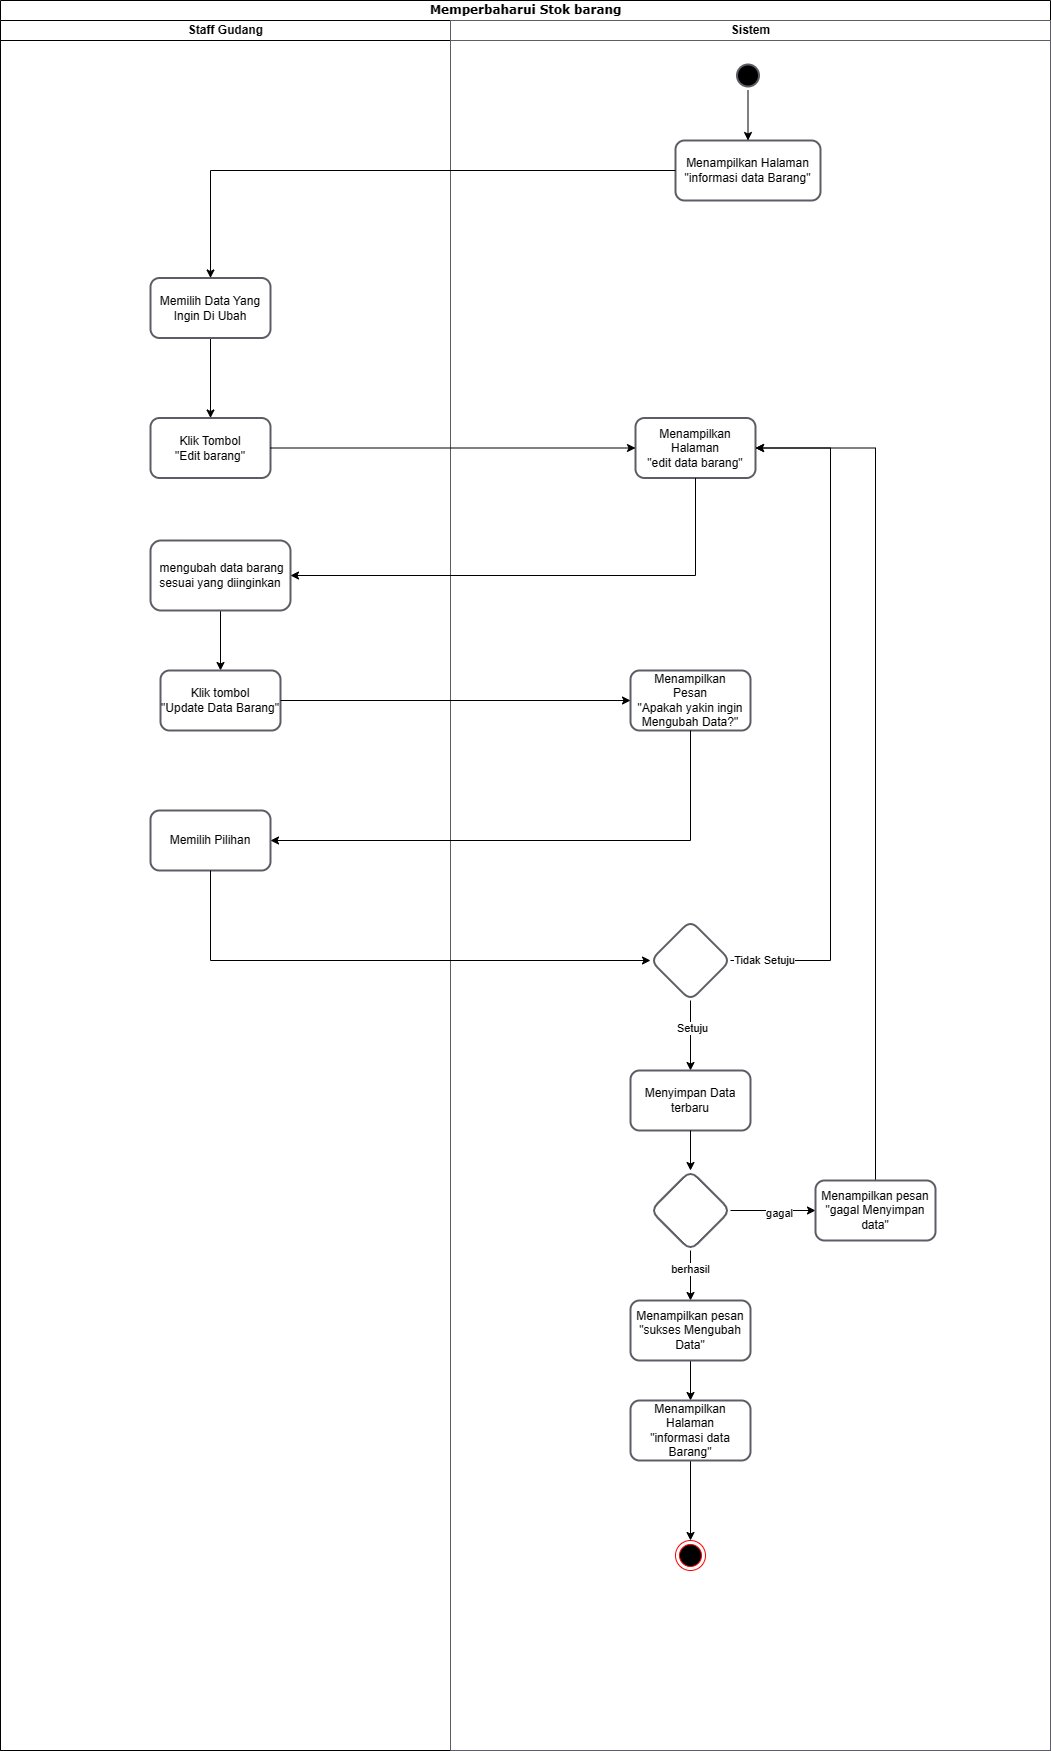

The diagram above was exported from draw.io. Its source (the exported page's mxGraphModel, read from the mxfile embedded in the PNG):
<mxGraphModel dx="2150" dy="-1083" grid="1" gridSize="10" guides="1" tooltips="1" connect="1" arrows="1" fold="1" page="1" pageScale="1" pageWidth="1169" pageHeight="827" math="0" shadow="0">
  <root>
    <mxCell id="0" />
    <mxCell id="1" parent="0" />
    <mxCell id="p1faI1oHN39H1Cn0wN1X-1" value="Memperbaharui Stok barang" style="swimlane;html=1;childLayout=stackLayout;startSize=20;rounded=0;shadow=0;comic=0;labelBackgroundColor=none;strokeWidth=1;fontFamily=Verdana;fontSize=12;align=center;" parent="1" vertex="1">
      <mxGeometry x="-1120" y="1680" width="1050" height="1750" as="geometry" />
    </mxCell>
    <mxCell id="p1faI1oHN39H1Cn0wN1X-2" value="Staff Gudang" style="swimlane;html=1;startSize=20;" parent="p1faI1oHN39H1Cn0wN1X-1" vertex="1">
      <mxGeometry y="20" width="450" height="1730" as="geometry" />
    </mxCell>
    <mxCell id="p1faI1oHN39H1Cn0wN1X-3" style="edgeStyle=orthogonalEdgeStyle;rounded=0;orthogonalLoop=1;jettySize=auto;html=1;entryX=0.5;entryY=0;entryDx=0;entryDy=0;" parent="p1faI1oHN39H1Cn0wN1X-2" source="p1faI1oHN39H1Cn0wN1X-4" target="p1faI1oHN39H1Cn0wN1X-5" edge="1">
      <mxGeometry relative="1" as="geometry" />
    </mxCell>
    <mxCell id="p1faI1oHN39H1Cn0wN1X-4" value="Memilih Data Yang Ingin Di Ubah" style="whiteSpace=wrap;html=1;fillColor=none;strokeColor=#5e5c64;strokeWidth=2;rounded=1;" parent="p1faI1oHN39H1Cn0wN1X-2" vertex="1">
      <mxGeometry x="150" y="257.5" width="120" height="60" as="geometry" />
    </mxCell>
    <mxCell id="p1faI1oHN39H1Cn0wN1X-5" value="&lt;div&gt;Klik Tombol &lt;br&gt;&lt;/div&gt;&lt;div&gt;&quot;Edit barang&quot;&lt;br&gt;&lt;/div&gt;" style="whiteSpace=wrap;html=1;fillColor=none;strokeColor=#5e5c64;strokeWidth=2;rounded=1;" parent="p1faI1oHN39H1Cn0wN1X-2" vertex="1">
      <mxGeometry x="150" y="397.5" width="120" height="60" as="geometry" />
    </mxCell>
    <mxCell id="p1faI1oHN39H1Cn0wN1X-6" value="Memilih Pilihan" style="whiteSpace=wrap;html=1;fillColor=none;strokeColor=#5e5c64;strokeWidth=2;rounded=1;" parent="p1faI1oHN39H1Cn0wN1X-2" vertex="1">
      <mxGeometry x="150" y="790" width="120" height="60" as="geometry" />
    </mxCell>
    <mxCell id="p1faI1oHN39H1Cn0wN1X-7" style="edgeStyle=orthogonalEdgeStyle;rounded=0;orthogonalLoop=1;jettySize=auto;html=1;entryX=0.5;entryY=0;entryDx=0;entryDy=0;" parent="p1faI1oHN39H1Cn0wN1X-2" source="p1faI1oHN39H1Cn0wN1X-8" target="p1faI1oHN39H1Cn0wN1X-9" edge="1">
      <mxGeometry relative="1" as="geometry" />
    </mxCell>
    <mxCell id="p1faI1oHN39H1Cn0wN1X-8" value="&amp;nbsp;mengubah data barang sesuai yang diinginkan" style="whiteSpace=wrap;html=1;fillColor=none;strokeColor=#5e5c64;strokeWidth=2;rounded=1;" parent="p1faI1oHN39H1Cn0wN1X-2" vertex="1">
      <mxGeometry x="150" y="520" width="140" height="70" as="geometry" />
    </mxCell>
    <mxCell id="p1faI1oHN39H1Cn0wN1X-9" value="Klik tombol &lt;br&gt;&quot;Update Data Barang&quot;" style="whiteSpace=wrap;html=1;fillColor=none;strokeColor=#5e5c64;strokeWidth=2;rounded=1;" parent="p1faI1oHN39H1Cn0wN1X-2" vertex="1">
      <mxGeometry x="160" y="650" width="120" height="60" as="geometry" />
    </mxCell>
    <mxCell id="p1faI1oHN39H1Cn0wN1X-10" value="Sistem" style="swimlane;html=1;startSize=20;strokeColor=#5e5c64;" parent="p1faI1oHN39H1Cn0wN1X-1" vertex="1">
      <mxGeometry x="450" y="20" width="600" height="1730" as="geometry">
        <mxRectangle x="660" y="20" width="40" height="970" as="alternateBounds" />
      </mxGeometry>
    </mxCell>
    <mxCell id="p1faI1oHN39H1Cn0wN1X-11" value="Menampilkan Halaman &lt;br&gt;&quot;edit data barang&quot;" style="whiteSpace=wrap;html=1;fillColor=none;strokeColor=#5e5c64;strokeWidth=2;rounded=1;" parent="p1faI1oHN39H1Cn0wN1X-10" vertex="1">
      <mxGeometry x="185" y="397.5" width="120" height="60" as="geometry" />
    </mxCell>
    <mxCell id="p1faI1oHN39H1Cn0wN1X-12" value="" style="edgeStyle=orthogonalEdgeStyle;rounded=0;orthogonalLoop=1;jettySize=auto;html=1;entryX=0.5;entryY=0;entryDx=0;entryDy=0;" parent="p1faI1oHN39H1Cn0wN1X-10" source="p1faI1oHN39H1Cn0wN1X-16" target="p1faI1oHN39H1Cn0wN1X-19" edge="1">
      <mxGeometry relative="1" as="geometry">
        <mxPoint x="240" y="1070" as="targetPoint" />
      </mxGeometry>
    </mxCell>
    <mxCell id="p1faI1oHN39H1Cn0wN1X-13" value="Setuju" style="edgeLabel;html=1;align=center;verticalAlign=middle;resizable=0;points=[];" parent="p1faI1oHN39H1Cn0wN1X-12" vertex="1" connectable="0">
      <mxGeometry x="-0.2211" y="1" relative="1" as="geometry">
        <mxPoint as="offset" />
      </mxGeometry>
    </mxCell>
    <mxCell id="p1faI1oHN39H1Cn0wN1X-14" style="edgeStyle=orthogonalEdgeStyle;rounded=0;orthogonalLoop=1;jettySize=auto;html=1;entryX=1;entryY=0.5;entryDx=0;entryDy=0;" parent="p1faI1oHN39H1Cn0wN1X-10" source="p1faI1oHN39H1Cn0wN1X-16" target="p1faI1oHN39H1Cn0wN1X-11" edge="1">
      <mxGeometry relative="1" as="geometry">
        <Array as="points">
          <mxPoint x="380" y="940" />
          <mxPoint x="380" y="428" />
        </Array>
      </mxGeometry>
    </mxCell>
    <mxCell id="p1faI1oHN39H1Cn0wN1X-15" value="Tidak Setuju" style="edgeLabel;html=1;align=center;verticalAlign=middle;resizable=0;points=[];" parent="p1faI1oHN39H1Cn0wN1X-14" vertex="1" connectable="0">
      <mxGeometry x="-0.9026" y="1" relative="1" as="geometry">
        <mxPoint as="offset" />
      </mxGeometry>
    </mxCell>
    <mxCell id="p1faI1oHN39H1Cn0wN1X-16" value="" style="rhombus;whiteSpace=wrap;html=1;fillColor=none;strokeColor=#5e5c64;strokeWidth=2;rounded=1;" parent="p1faI1oHN39H1Cn0wN1X-10" vertex="1">
      <mxGeometry x="200" y="900" width="80" height="80" as="geometry" />
    </mxCell>
    <mxCell id="p1faI1oHN39H1Cn0wN1X-17" value="" style="edgeStyle=orthogonalEdgeStyle;rounded=0;orthogonalLoop=1;jettySize=auto;html=1;" parent="p1faI1oHN39H1Cn0wN1X-10" source="p1faI1oHN39H1Cn0wN1X-26" target="p1faI1oHN39H1Cn0wN1X-21" edge="1">
      <mxGeometry relative="1" as="geometry" />
    </mxCell>
    <mxCell id="p1faI1oHN39H1Cn0wN1X-18" value="berhasil" style="edgeLabel;html=1;align=center;verticalAlign=middle;resizable=0;points=[];" parent="p1faI1oHN39H1Cn0wN1X-17" vertex="1" connectable="0">
      <mxGeometry x="-0.2613" y="-1" relative="1" as="geometry">
        <mxPoint as="offset" />
      </mxGeometry>
    </mxCell>
    <mxCell id="p1faI1oHN39H1Cn0wN1X-19" value="Menyimpan Data terbaru" style="whiteSpace=wrap;html=1;fillColor=none;strokeColor=#5e5c64;rounded=1;strokeWidth=2;" parent="p1faI1oHN39H1Cn0wN1X-10" vertex="1">
      <mxGeometry x="180" y="1050" width="120" height="60" as="geometry" />
    </mxCell>
    <mxCell id="p1faI1oHN39H1Cn0wN1X-20" style="edgeStyle=orthogonalEdgeStyle;rounded=0;orthogonalLoop=1;jettySize=auto;html=1;entryX=0.5;entryY=0;entryDx=0;entryDy=0;" parent="p1faI1oHN39H1Cn0wN1X-10" source="p1faI1oHN39H1Cn0wN1X-21" target="p1faI1oHN39H1Cn0wN1X-23" edge="1">
      <mxGeometry relative="1" as="geometry" />
    </mxCell>
    <mxCell id="p1faI1oHN39H1Cn0wN1X-21" value="Menampilkan pesan &quot;sukses Mengubah Data&quot;" style="rounded=1;whiteSpace=wrap;html=1;fillColor=none;strokeColor=#5e5c64;strokeWidth=2;" parent="p1faI1oHN39H1Cn0wN1X-10" vertex="1">
      <mxGeometry x="180" y="1280" width="120" height="60" as="geometry" />
    </mxCell>
    <mxCell id="p1faI1oHN39H1Cn0wN1X-22" style="edgeStyle=orthogonalEdgeStyle;rounded=0;orthogonalLoop=1;jettySize=auto;html=1;entryX=0.5;entryY=0;entryDx=0;entryDy=0;" parent="p1faI1oHN39H1Cn0wN1X-10" source="p1faI1oHN39H1Cn0wN1X-23" target="p1faI1oHN39H1Cn0wN1X-30" edge="1">
      <mxGeometry relative="1" as="geometry" />
    </mxCell>
    <mxCell id="p1faI1oHN39H1Cn0wN1X-23" value="Menampilkan Halaman &lt;br&gt;&quot;informasi data Barang&quot;" style="rounded=1;whiteSpace=wrap;html=1;fillColor=none;strokeColor=#5e5c64;strokeWidth=2;" parent="p1faI1oHN39H1Cn0wN1X-10" vertex="1">
      <mxGeometry x="180" y="1380" width="120" height="60" as="geometry" />
    </mxCell>
    <mxCell id="p1faI1oHN39H1Cn0wN1X-24" style="edgeStyle=orthogonalEdgeStyle;rounded=0;orthogonalLoop=1;jettySize=auto;html=1;entryX=0;entryY=0.5;entryDx=0;entryDy=0;" parent="p1faI1oHN39H1Cn0wN1X-10" source="p1faI1oHN39H1Cn0wN1X-26" target="p1faI1oHN39H1Cn0wN1X-29" edge="1">
      <mxGeometry relative="1" as="geometry">
        <Array as="points">
          <mxPoint x="320" y="1190" />
          <mxPoint x="320" y="1190" />
        </Array>
      </mxGeometry>
    </mxCell>
    <mxCell id="p1faI1oHN39H1Cn0wN1X-25" value="gagal" style="edgeLabel;html=1;align=center;verticalAlign=middle;resizable=0;points=[];" parent="p1faI1oHN39H1Cn0wN1X-24" vertex="1" connectable="0">
      <mxGeometry x="0.1316" y="-2" relative="1" as="geometry">
        <mxPoint as="offset" />
      </mxGeometry>
    </mxCell>
    <mxCell id="p1faI1oHN39H1Cn0wN1X-26" value="" style="rhombus;whiteSpace=wrap;html=1;fillColor=none;strokeColor=#5e5c64;strokeWidth=2;rounded=1;" parent="p1faI1oHN39H1Cn0wN1X-10" vertex="1">
      <mxGeometry x="200" y="1150" width="80" height="80" as="geometry" />
    </mxCell>
    <mxCell id="p1faI1oHN39H1Cn0wN1X-27" value="" style="edgeStyle=orthogonalEdgeStyle;rounded=0;orthogonalLoop=1;jettySize=auto;html=1;" parent="p1faI1oHN39H1Cn0wN1X-10" source="p1faI1oHN39H1Cn0wN1X-19" target="p1faI1oHN39H1Cn0wN1X-26" edge="1">
      <mxGeometry relative="1" as="geometry">
        <mxPoint x="1230" y="1170" as="sourcePoint" />
        <mxPoint x="1230" y="1340" as="targetPoint" />
      </mxGeometry>
    </mxCell>
    <mxCell id="p1faI1oHN39H1Cn0wN1X-28" style="edgeStyle=orthogonalEdgeStyle;rounded=0;orthogonalLoop=1;jettySize=auto;html=1;entryX=1;entryY=0.5;entryDx=0;entryDy=0;" parent="p1faI1oHN39H1Cn0wN1X-10" source="p1faI1oHN39H1Cn0wN1X-29" target="p1faI1oHN39H1Cn0wN1X-11" edge="1">
      <mxGeometry relative="1" as="geometry">
        <Array as="points">
          <mxPoint x="425" y="427" />
        </Array>
      </mxGeometry>
    </mxCell>
    <mxCell id="p1faI1oHN39H1Cn0wN1X-29" value="Menampilkan pesan &quot;gagal Menyimpan data&quot;" style="rounded=1;whiteSpace=wrap;html=1;fillColor=none;strokeColor=#5e5c64;strokeWidth=2;" parent="p1faI1oHN39H1Cn0wN1X-10" vertex="1">
      <mxGeometry x="365" y="1160" width="120" height="60" as="geometry" />
    </mxCell>
    <mxCell id="p1faI1oHN39H1Cn0wN1X-30" value="" style="ellipse;html=1;shape=endState;fillColor=#000000;strokeColor=#ff0000;" parent="p1faI1oHN39H1Cn0wN1X-10" vertex="1">
      <mxGeometry x="225" y="1520" width="30" height="30" as="geometry" />
    </mxCell>
    <mxCell id="p1faI1oHN39H1Cn0wN1X-31" value="Menampilkan Halaman &lt;br&gt;&quot;informasi data Barang&quot;" style="whiteSpace=wrap;html=1;fillColor=none;strokeColor=#5e5c64;strokeWidth=2;rounded=1;" parent="p1faI1oHN39H1Cn0wN1X-10" vertex="1">
      <mxGeometry x="225" y="120" width="145" height="60" as="geometry" />
    </mxCell>
    <mxCell id="p1faI1oHN39H1Cn0wN1X-32" style="edgeStyle=orthogonalEdgeStyle;rounded=0;orthogonalLoop=1;jettySize=auto;html=1;entryX=0.5;entryY=0;entryDx=0;entryDy=0;" parent="p1faI1oHN39H1Cn0wN1X-10" source="p1faI1oHN39H1Cn0wN1X-33" target="p1faI1oHN39H1Cn0wN1X-31" edge="1">
      <mxGeometry relative="1" as="geometry" />
    </mxCell>
    <mxCell id="p1faI1oHN39H1Cn0wN1X-33" value="" style="ellipse;html=1;shape=startState;fillColor=#000000;strokeColor=#5e5c64;strokeWidth=2;" parent="p1faI1oHN39H1Cn0wN1X-10" vertex="1">
      <mxGeometry x="282.5" y="40" width="30" height="30" as="geometry" />
    </mxCell>
    <mxCell id="p1faI1oHN39H1Cn0wN1X-34" value="Menampilkan &lt;br&gt;Pesan&lt;br&gt;&quot;Apakah yakin ingin Mengubah Data?&quot;" style="whiteSpace=wrap;html=1;fillColor=none;strokeColor=#5e5c64;strokeWidth=2;rounded=1;" parent="p1faI1oHN39H1Cn0wN1X-10" vertex="1">
      <mxGeometry x="180" y="650" width="120" height="60" as="geometry" />
    </mxCell>
    <mxCell id="p1faI1oHN39H1Cn0wN1X-35" style="edgeStyle=orthogonalEdgeStyle;rounded=0;orthogonalLoop=1;jettySize=auto;html=1;entryX=0.5;entryY=0;entryDx=0;entryDy=0;" parent="p1faI1oHN39H1Cn0wN1X-1" source="p1faI1oHN39H1Cn0wN1X-31" target="p1faI1oHN39H1Cn0wN1X-4" edge="1">
      <mxGeometry relative="1" as="geometry" />
    </mxCell>
    <mxCell id="p1faI1oHN39H1Cn0wN1X-36" style="edgeStyle=orthogonalEdgeStyle;rounded=0;orthogonalLoop=1;jettySize=auto;html=1;entryX=0;entryY=0.5;entryDx=0;entryDy=0;" parent="p1faI1oHN39H1Cn0wN1X-1" source="p1faI1oHN39H1Cn0wN1X-5" target="p1faI1oHN39H1Cn0wN1X-11" edge="1">
      <mxGeometry relative="1" as="geometry" />
    </mxCell>
    <mxCell id="p1faI1oHN39H1Cn0wN1X-37" style="edgeStyle=orthogonalEdgeStyle;rounded=0;orthogonalLoop=1;jettySize=auto;html=1;entryX=1;entryY=0.5;entryDx=0;entryDy=0;" parent="p1faI1oHN39H1Cn0wN1X-1" source="p1faI1oHN39H1Cn0wN1X-11" target="p1faI1oHN39H1Cn0wN1X-8" edge="1">
      <mxGeometry relative="1" as="geometry">
        <Array as="points">
          <mxPoint x="695" y="575" />
        </Array>
      </mxGeometry>
    </mxCell>
    <mxCell id="p1faI1oHN39H1Cn0wN1X-38" style="edgeStyle=orthogonalEdgeStyle;rounded=0;orthogonalLoop=1;jettySize=auto;html=1;" parent="p1faI1oHN39H1Cn0wN1X-1" source="p1faI1oHN39H1Cn0wN1X-9" target="p1faI1oHN39H1Cn0wN1X-34" edge="1">
      <mxGeometry relative="1" as="geometry" />
    </mxCell>
    <mxCell id="p1faI1oHN39H1Cn0wN1X-39" style="edgeStyle=orthogonalEdgeStyle;rounded=0;orthogonalLoop=1;jettySize=auto;html=1;entryX=1;entryY=0.5;entryDx=0;entryDy=0;" parent="p1faI1oHN39H1Cn0wN1X-1" source="p1faI1oHN39H1Cn0wN1X-34" target="p1faI1oHN39H1Cn0wN1X-6" edge="1">
      <mxGeometry relative="1" as="geometry">
        <Array as="points">
          <mxPoint x="690" y="840" />
        </Array>
      </mxGeometry>
    </mxCell>
    <mxCell id="p1faI1oHN39H1Cn0wN1X-40" style="edgeStyle=orthogonalEdgeStyle;rounded=0;orthogonalLoop=1;jettySize=auto;html=1;entryX=0;entryY=0.5;entryDx=0;entryDy=0;" parent="p1faI1oHN39H1Cn0wN1X-1" source="p1faI1oHN39H1Cn0wN1X-6" target="p1faI1oHN39H1Cn0wN1X-16" edge="1">
      <mxGeometry relative="1" as="geometry">
        <Array as="points">
          <mxPoint x="210" y="960" />
        </Array>
      </mxGeometry>
    </mxCell>
  </root>
</mxGraphModel>